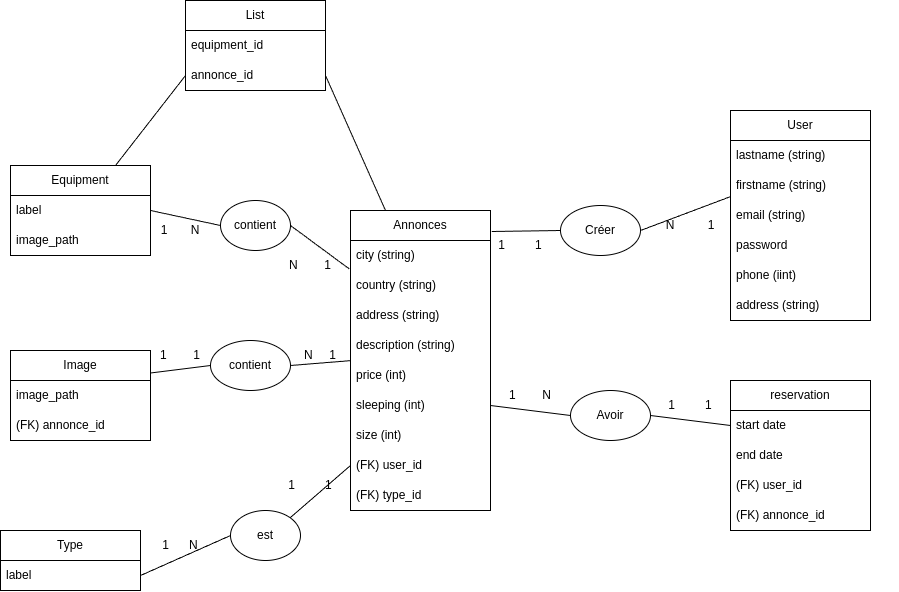

The diagram above was exported from draw.io. Its source (the exported page's mxGraphModel, read from the mxfile embedded in the PNG):
<mxGraphModel dx="1113" dy="681" grid="1" gridSize="10" guides="1" tooltips="1" connect="1" arrows="1" fold="1" page="1" pageScale="1" pageWidth="827" pageHeight="1169" math="0" shadow="0">
  <root>
    <mxCell id="0" />
    <mxCell id="1" parent="0" />
    <mxCell id="kcUUOc05Uhu6Ot_UJoS0-3" value="" style="edgeStyle=orthogonalEdgeStyle;rounded=0;orthogonalLoop=1;jettySize=auto;html=1;" parent="1" edge="1">
      <mxGeometry relative="1" as="geometry">
        <mxPoint x="565" y="180" as="sourcePoint" />
      </mxGeometry>
    </mxCell>
    <mxCell id="EHNvo1zEr6VptxMVqmL--5" value="reservation" style="swimlane;fontStyle=0;childLayout=stackLayout;horizontal=1;startSize=30;horizontalStack=0;resizeParent=1;resizeParentMax=0;resizeLast=0;collapsible=1;marginBottom=0;whiteSpace=wrap;html=1;" parent="1" vertex="1">
      <mxGeometry x="730" y="420" width="140" height="150" as="geometry" />
    </mxCell>
    <mxCell id="EHNvo1zEr6VptxMVqmL--6" value="start date" style="text;strokeColor=none;fillColor=none;align=left;verticalAlign=middle;spacingLeft=4;spacingRight=4;overflow=hidden;points=[[0,0.5],[1,0.5]];portConstraint=eastwest;rotatable=0;whiteSpace=wrap;html=1;" parent="EHNvo1zEr6VptxMVqmL--5" vertex="1">
      <mxGeometry y="30" width="140" height="30" as="geometry" />
    </mxCell>
    <mxCell id="EHNvo1zEr6VptxMVqmL--7" value="end date" style="text;strokeColor=none;fillColor=none;align=left;verticalAlign=middle;spacingLeft=4;spacingRight=4;overflow=hidden;points=[[0,0.5],[1,0.5]];portConstraint=eastwest;rotatable=0;whiteSpace=wrap;html=1;" parent="EHNvo1zEr6VptxMVqmL--5" vertex="1">
      <mxGeometry y="60" width="140" height="30" as="geometry" />
    </mxCell>
    <mxCell id="EHNvo1zEr6VptxMVqmL--143" value="(FK) user_id" style="text;strokeColor=none;fillColor=none;align=left;verticalAlign=middle;spacingLeft=4;spacingRight=4;overflow=hidden;points=[[0,0.5],[1,0.5]];portConstraint=eastwest;rotatable=0;whiteSpace=wrap;html=1;" parent="EHNvo1zEr6VptxMVqmL--5" vertex="1">
      <mxGeometry y="90" width="140" height="30" as="geometry" />
    </mxCell>
    <mxCell id="EHNvo1zEr6VptxMVqmL--144" value="(FK) annonce_id" style="text;strokeColor=none;fillColor=none;align=left;verticalAlign=middle;spacingLeft=4;spacingRight=4;overflow=hidden;points=[[0,0.5],[1,0.5]];portConstraint=eastwest;rotatable=0;whiteSpace=wrap;html=1;" parent="EHNvo1zEr6VptxMVqmL--5" vertex="1">
      <mxGeometry y="120" width="140" height="30" as="geometry" />
    </mxCell>
    <mxCell id="EHNvo1zEr6VptxMVqmL--13" value="User" style="swimlane;fontStyle=0;childLayout=stackLayout;horizontal=1;startSize=30;horizontalStack=0;resizeParent=1;resizeParentMax=0;resizeLast=0;collapsible=1;marginBottom=0;whiteSpace=wrap;html=1;" parent="1" vertex="1">
      <mxGeometry x="730" y="150" width="140" height="210" as="geometry" />
    </mxCell>
    <mxCell id="EHNvo1zEr6VptxMVqmL--14" value="lastname (string)" style="text;strokeColor=none;fillColor=none;align=left;verticalAlign=middle;spacingLeft=4;spacingRight=4;overflow=hidden;points=[[0,0.5],[1,0.5]];portConstraint=eastwest;rotatable=0;whiteSpace=wrap;html=1;" parent="EHNvo1zEr6VptxMVqmL--13" vertex="1">
      <mxGeometry y="30" width="140" height="30" as="geometry" />
    </mxCell>
    <mxCell id="EHNvo1zEr6VptxMVqmL--15" value="firstname (string)" style="text;strokeColor=none;fillColor=none;align=left;verticalAlign=middle;spacingLeft=4;spacingRight=4;overflow=hidden;points=[[0,0.5],[1,0.5]];portConstraint=eastwest;rotatable=0;whiteSpace=wrap;html=1;" parent="EHNvo1zEr6VptxMVqmL--13" vertex="1">
      <mxGeometry y="60" width="140" height="30" as="geometry" />
    </mxCell>
    <mxCell id="EHNvo1zEr6VptxMVqmL--16" value="email (string)" style="text;strokeColor=none;fillColor=none;align=left;verticalAlign=middle;spacingLeft=4;spacingRight=4;overflow=hidden;points=[[0,0.5],[1,0.5]];portConstraint=eastwest;rotatable=0;whiteSpace=wrap;html=1;" parent="EHNvo1zEr6VptxMVqmL--13" vertex="1">
      <mxGeometry y="90" width="140" height="30" as="geometry" />
    </mxCell>
    <mxCell id="_oTaVP2IuoGM0yv1xKtW-3" value="password" style="text;strokeColor=none;fillColor=none;align=left;verticalAlign=middle;spacingLeft=4;spacingRight=4;overflow=hidden;points=[[0,0.5],[1,0.5]];portConstraint=eastwest;rotatable=0;whiteSpace=wrap;html=1;" vertex="1" parent="EHNvo1zEr6VptxMVqmL--13">
      <mxGeometry y="120" width="140" height="30" as="geometry" />
    </mxCell>
    <mxCell id="EHNvo1zEr6VptxMVqmL--22" value="phone (iint)" style="text;strokeColor=none;fillColor=none;align=left;verticalAlign=middle;spacingLeft=4;spacingRight=4;overflow=hidden;points=[[0,0.5],[1,0.5]];portConstraint=eastwest;rotatable=0;whiteSpace=wrap;html=1;" parent="EHNvo1zEr6VptxMVqmL--13" vertex="1">
      <mxGeometry y="150" width="140" height="30" as="geometry" />
    </mxCell>
    <mxCell id="EHNvo1zEr6VptxMVqmL--23" value="address (string)" style="text;strokeColor=none;fillColor=none;align=left;verticalAlign=middle;spacingLeft=4;spacingRight=4;overflow=hidden;points=[[0,0.5],[1,0.5]];portConstraint=eastwest;rotatable=0;whiteSpace=wrap;html=1;" parent="EHNvo1zEr6VptxMVqmL--13" vertex="1">
      <mxGeometry y="180" width="140" height="30" as="geometry" />
    </mxCell>
    <mxCell id="EHNvo1zEr6VptxMVqmL--17" value="Annonces" style="swimlane;fontStyle=0;childLayout=stackLayout;horizontal=1;startSize=30;horizontalStack=0;resizeParent=1;resizeParentMax=0;resizeLast=0;collapsible=1;marginBottom=0;whiteSpace=wrap;html=1;" parent="1" vertex="1">
      <mxGeometry x="350" y="250" width="140" height="300" as="geometry" />
    </mxCell>
    <mxCell id="EHNvo1zEr6VptxMVqmL--18" value="city (string)" style="text;strokeColor=none;fillColor=none;align=left;verticalAlign=middle;spacingLeft=4;spacingRight=4;overflow=hidden;points=[[0,0.5],[1,0.5]];portConstraint=eastwest;rotatable=0;whiteSpace=wrap;html=1;" parent="EHNvo1zEr6VptxMVqmL--17" vertex="1">
      <mxGeometry y="30" width="140" height="30" as="geometry" />
    </mxCell>
    <mxCell id="EHNvo1zEr6VptxMVqmL--19" value="country (string)" style="text;strokeColor=none;fillColor=none;align=left;verticalAlign=middle;spacingLeft=4;spacingRight=4;overflow=hidden;points=[[0,0.5],[1,0.5]];portConstraint=eastwest;rotatable=0;whiteSpace=wrap;html=1;" parent="EHNvo1zEr6VptxMVqmL--17" vertex="1">
      <mxGeometry y="60" width="140" height="30" as="geometry" />
    </mxCell>
    <mxCell id="EHNvo1zEr6VptxMVqmL--20" value="address (string)" style="text;strokeColor=none;fillColor=none;align=left;verticalAlign=middle;spacingLeft=4;spacingRight=4;overflow=hidden;points=[[0,0.5],[1,0.5]];portConstraint=eastwest;rotatable=0;whiteSpace=wrap;html=1;" parent="EHNvo1zEr6VptxMVqmL--17" vertex="1">
      <mxGeometry y="90" width="140" height="30" as="geometry" />
    </mxCell>
    <mxCell id="EHNvo1zEr6VptxMVqmL--25" value="description (string)" style="text;strokeColor=none;fillColor=none;align=left;verticalAlign=middle;spacingLeft=4;spacingRight=4;overflow=hidden;points=[[0,0.5],[1,0.5]];portConstraint=eastwest;rotatable=0;whiteSpace=wrap;html=1;" parent="EHNvo1zEr6VptxMVqmL--17" vertex="1">
      <mxGeometry y="120" width="140" height="30" as="geometry" />
    </mxCell>
    <mxCell id="EHNvo1zEr6VptxMVqmL--27" value="price (int)" style="text;strokeColor=none;fillColor=none;align=left;verticalAlign=middle;spacingLeft=4;spacingRight=4;overflow=hidden;points=[[0,0.5],[1,0.5]];portConstraint=eastwest;rotatable=0;whiteSpace=wrap;html=1;" parent="EHNvo1zEr6VptxMVqmL--17" vertex="1">
      <mxGeometry y="150" width="140" height="30" as="geometry" />
    </mxCell>
    <mxCell id="EHNvo1zEr6VptxMVqmL--30" value="sleeping (int)" style="text;strokeColor=none;fillColor=none;align=left;verticalAlign=middle;spacingLeft=4;spacingRight=4;overflow=hidden;points=[[0,0.5],[1,0.5]];portConstraint=eastwest;rotatable=0;whiteSpace=wrap;html=1;" parent="EHNvo1zEr6VptxMVqmL--17" vertex="1">
      <mxGeometry y="180" width="140" height="30" as="geometry" />
    </mxCell>
    <mxCell id="EHNvo1zEr6VptxMVqmL--40" value="size (int)" style="text;strokeColor=none;fillColor=none;align=left;verticalAlign=middle;spacingLeft=4;spacingRight=4;overflow=hidden;points=[[0,0.5],[1,0.5]];portConstraint=eastwest;rotatable=0;whiteSpace=wrap;html=1;" parent="EHNvo1zEr6VptxMVqmL--17" vertex="1">
      <mxGeometry y="210" width="140" height="30" as="geometry" />
    </mxCell>
    <mxCell id="EHNvo1zEr6VptxMVqmL--102" value="(FK) user_id" style="text;strokeColor=none;fillColor=none;align=left;verticalAlign=middle;spacingLeft=4;spacingRight=4;overflow=hidden;points=[[0,0.5],[1,0.5]];portConstraint=eastwest;rotatable=0;whiteSpace=wrap;html=1;" parent="EHNvo1zEr6VptxMVqmL--17" vertex="1">
      <mxGeometry y="240" width="140" height="30" as="geometry" />
    </mxCell>
    <mxCell id="EHNvo1zEr6VptxMVqmL--145" value="(FK) type_id" style="text;strokeColor=none;fillColor=none;align=left;verticalAlign=middle;spacingLeft=4;spacingRight=4;overflow=hidden;points=[[0,0.5],[1,0.5]];portConstraint=eastwest;rotatable=0;whiteSpace=wrap;html=1;" parent="EHNvo1zEr6VptxMVqmL--17" vertex="1">
      <mxGeometry y="270" width="140" height="30" as="geometry" />
    </mxCell>
    <mxCell id="EHNvo1zEr6VptxMVqmL--44" value="Equipment" style="swimlane;fontStyle=0;childLayout=stackLayout;horizontal=1;startSize=30;horizontalStack=0;resizeParent=1;resizeParentMax=0;resizeLast=0;collapsible=1;marginBottom=0;whiteSpace=wrap;html=1;" parent="1" vertex="1">
      <mxGeometry x="10" y="205" width="140" height="90" as="geometry" />
    </mxCell>
    <mxCell id="EHNvo1zEr6VptxMVqmL--45" value="label" style="text;strokeColor=none;fillColor=none;align=left;verticalAlign=middle;spacingLeft=4;spacingRight=4;overflow=hidden;points=[[0,0.5],[1,0.5]];portConstraint=eastwest;rotatable=0;whiteSpace=wrap;html=1;" parent="EHNvo1zEr6VptxMVqmL--44" vertex="1">
      <mxGeometry y="30" width="140" height="30" as="geometry" />
    </mxCell>
    <mxCell id="EHNvo1zEr6VptxMVqmL--56" value="image_path" style="text;strokeColor=none;fillColor=none;align=left;verticalAlign=middle;spacingLeft=4;spacingRight=4;overflow=hidden;points=[[0,0.5],[1,0.5]];portConstraint=eastwest;rotatable=0;whiteSpace=wrap;html=1;" parent="EHNvo1zEr6VptxMVqmL--44" vertex="1">
      <mxGeometry y="60" width="140" height="30" as="geometry" />
    </mxCell>
    <mxCell id="EHNvo1zEr6VptxMVqmL--84" value="Image" style="swimlane;fontStyle=0;childLayout=stackLayout;horizontal=1;startSize=30;horizontalStack=0;resizeParent=1;resizeParentMax=0;resizeLast=0;collapsible=1;marginBottom=0;whiteSpace=wrap;html=1;" parent="1" vertex="1">
      <mxGeometry x="10" y="390" width="140" height="90" as="geometry" />
    </mxCell>
    <mxCell id="EHNvo1zEr6VptxMVqmL--85" value="image_path" style="text;strokeColor=none;fillColor=none;align=left;verticalAlign=middle;spacingLeft=4;spacingRight=4;overflow=hidden;points=[[0,0.5],[1,0.5]];portConstraint=eastwest;rotatable=0;whiteSpace=wrap;html=1;" parent="EHNvo1zEr6VptxMVqmL--84" vertex="1">
      <mxGeometry y="30" width="140" height="30" as="geometry" />
    </mxCell>
    <mxCell id="_oTaVP2IuoGM0yv1xKtW-2" value="(FK) annonce_id" style="text;strokeColor=none;fillColor=none;align=left;verticalAlign=middle;spacingLeft=4;spacingRight=4;overflow=hidden;points=[[0,0.5],[1,0.5]];portConstraint=eastwest;rotatable=0;whiteSpace=wrap;html=1;" vertex="1" parent="EHNvo1zEr6VptxMVqmL--84">
      <mxGeometry y="60" width="140" height="30" as="geometry" />
    </mxCell>
    <mxCell id="EHNvo1zEr6VptxMVqmL--88" value="Type" style="swimlane;fontStyle=0;childLayout=stackLayout;horizontal=1;startSize=30;horizontalStack=0;resizeParent=1;resizeParentMax=0;resizeLast=0;collapsible=1;marginBottom=0;whiteSpace=wrap;html=1;" parent="1" vertex="1">
      <mxGeometry y="570" width="140" height="60" as="geometry" />
    </mxCell>
    <mxCell id="EHNvo1zEr6VptxMVqmL--89" value="label" style="text;strokeColor=none;fillColor=none;align=left;verticalAlign=middle;spacingLeft=4;spacingRight=4;overflow=hidden;points=[[0,0.5],[1,0.5]];portConstraint=eastwest;rotatable=0;whiteSpace=wrap;html=1;" parent="EHNvo1zEr6VptxMVqmL--88" vertex="1">
      <mxGeometry y="30" width="140" height="30" as="geometry" />
    </mxCell>
    <mxCell id="EHNvo1zEr6VptxMVqmL--92" style="edgeStyle=orthogonalEdgeStyle;rounded=0;orthogonalLoop=1;jettySize=auto;html=1;exitX=0;exitY=0.5;exitDx=0;exitDy=0;entryX=1.007;entryY=0.166;entryDx=0;entryDy=0;entryPerimeter=0;strokeColor=none;" parent="1" source="EHNvo1zEr6VptxMVqmL--120" target="EHNvo1zEr6VptxMVqmL--7" edge="1">
      <mxGeometry relative="1" as="geometry">
        <Array as="points" />
      </mxGeometry>
    </mxCell>
    <mxCell id="EHNvo1zEr6VptxMVqmL--96" value="contient" style="ellipse;whiteSpace=wrap;html=1;" parent="1" vertex="1">
      <mxGeometry x="220" y="240" width="70" height="50" as="geometry" />
    </mxCell>
    <mxCell id="EHNvo1zEr6VptxMVqmL--97" value="Créer" style="ellipse;whiteSpace=wrap;html=1;" parent="1" vertex="1">
      <mxGeometry x="560" y="245" width="80" height="50" as="geometry" />
    </mxCell>
    <mxCell id="EHNvo1zEr6VptxMVqmL--98" value="" style="endArrow=none;html=1;rounded=0;exitX=1.009;exitY=0.07;exitDx=0;exitDy=0;exitPerimeter=0;entryX=0;entryY=0.5;entryDx=0;entryDy=0;" parent="1" source="EHNvo1zEr6VptxMVqmL--17" target="EHNvo1zEr6VptxMVqmL--97" edge="1">
      <mxGeometry width="50" height="50" relative="1" as="geometry">
        <mxPoint x="530" y="480" as="sourcePoint" />
        <mxPoint x="580" y="430" as="targetPoint" />
      </mxGeometry>
    </mxCell>
    <mxCell id="EHNvo1zEr6VptxMVqmL--99" value="" style="endArrow=none;html=1;rounded=0;entryX=0.002;entryY=0.867;entryDx=0;entryDy=0;entryPerimeter=0;exitX=1;exitY=0.5;exitDx=0;exitDy=0;" parent="1" source="EHNvo1zEr6VptxMVqmL--97" target="EHNvo1zEr6VptxMVqmL--15" edge="1">
      <mxGeometry width="50" height="50" relative="1" as="geometry">
        <mxPoint x="530" y="480" as="sourcePoint" />
        <mxPoint x="580" y="430" as="targetPoint" />
      </mxGeometry>
    </mxCell>
    <mxCell id="EHNvo1zEr6VptxMVqmL--100" value="1&amp;nbsp; &amp;nbsp; &amp;nbsp; &amp;nbsp; &amp;nbsp;1" style="text;html=1;strokeColor=none;fillColor=none;align=center;verticalAlign=middle;whiteSpace=wrap;rounded=0;" parent="1" vertex="1">
      <mxGeometry x="480" y="270" width="80" height="30" as="geometry" />
    </mxCell>
    <mxCell id="EHNvo1zEr6VptxMVqmL--101" value="N&amp;nbsp; &amp;nbsp; &amp;nbsp; &amp;nbsp; &amp;nbsp; 1" style="text;html=1;strokeColor=none;fillColor=none;align=center;verticalAlign=middle;whiteSpace=wrap;rounded=0;" parent="1" vertex="1">
      <mxGeometry x="660" y="250" width="60" height="30" as="geometry" />
    </mxCell>
    <mxCell id="EHNvo1zEr6VptxMVqmL--103" value="" style="endArrow=none;html=1;rounded=0;exitX=1;exitY=0.5;exitDx=0;exitDy=0;entryX=0;entryY=0.5;entryDx=0;entryDy=0;" parent="1" source="EHNvo1zEr6VptxMVqmL--45" target="EHNvo1zEr6VptxMVqmL--96" edge="1">
      <mxGeometry width="50" height="50" relative="1" as="geometry">
        <mxPoint x="530" y="480" as="sourcePoint" />
        <mxPoint x="580" y="430" as="targetPoint" />
      </mxGeometry>
    </mxCell>
    <mxCell id="EHNvo1zEr6VptxMVqmL--104" value="" style="endArrow=none;html=1;rounded=0;exitX=1;exitY=0.5;exitDx=0;exitDy=0;entryX=-0.008;entryY=0.95;entryDx=0;entryDy=0;entryPerimeter=0;" parent="1" source="EHNvo1zEr6VptxMVqmL--96" target="EHNvo1zEr6VptxMVqmL--18" edge="1">
      <mxGeometry width="50" height="50" relative="1" as="geometry">
        <mxPoint x="530" y="480" as="sourcePoint" />
        <mxPoint x="580" y="430" as="targetPoint" />
      </mxGeometry>
    </mxCell>
    <mxCell id="EHNvo1zEr6VptxMVqmL--105" value="1&amp;nbsp; &amp;nbsp; &amp;nbsp; &amp;nbsp;N" style="text;html=1;strokeColor=none;fillColor=none;align=center;verticalAlign=middle;whiteSpace=wrap;rounded=0;" parent="1" vertex="1">
      <mxGeometry x="150" y="255" width="60" height="30" as="geometry" />
    </mxCell>
    <mxCell id="EHNvo1zEr6VptxMVqmL--110" value="" style="edgeStyle=orthogonalEdgeStyle;rounded=0;orthogonalLoop=1;jettySize=auto;html=1;exitX=0;exitY=0.5;exitDx=0;exitDy=0;entryX=1.007;entryY=0.166;entryDx=0;entryDy=0;entryPerimeter=0;strokeColor=none;" parent="1" source="EHNvo1zEr6VptxMVqmL--20" target="EHNvo1zEr6VptxMVqmL--109" edge="1">
      <mxGeometry relative="1" as="geometry">
        <mxPoint x="350" y="365" as="sourcePoint" />
        <mxPoint x="141" y="485" as="targetPoint" />
        <Array as="points">
          <mxPoint x="344" y="365" />
          <mxPoint x="344" y="360" />
        </Array>
      </mxGeometry>
    </mxCell>
    <mxCell id="EHNvo1zEr6VptxMVqmL--109" value="N&amp;nbsp; &amp;nbsp; &amp;nbsp; &amp;nbsp; 1" style="text;html=1;strokeColor=none;fillColor=none;align=center;verticalAlign=middle;whiteSpace=wrap;rounded=0;" parent="1" vertex="1">
      <mxGeometry x="280" y="290" width="60" height="30" as="geometry" />
    </mxCell>
    <mxCell id="EHNvo1zEr6VptxMVqmL--112" value="" style="edgeStyle=orthogonalEdgeStyle;rounded=0;orthogonalLoop=1;jettySize=auto;html=1;exitX=0;exitY=0.5;exitDx=0;exitDy=0;entryX=1.007;entryY=0.166;entryDx=0;entryDy=0;entryPerimeter=0;strokeColor=none;" parent="1" source="EHNvo1zEr6VptxMVqmL--109" target="EHNvo1zEr6VptxMVqmL--111" edge="1">
      <mxGeometry relative="1" as="geometry">
        <mxPoint x="280" y="305" as="sourcePoint" />
        <mxPoint x="141" y="485" as="targetPoint" />
        <Array as="points">
          <mxPoint x="250" y="360" />
          <mxPoint x="250" y="485" />
        </Array>
      </mxGeometry>
    </mxCell>
    <mxCell id="EHNvo1zEr6VptxMVqmL--111" value="Avoir" style="ellipse;whiteSpace=wrap;html=1;" parent="1" vertex="1">
      <mxGeometry x="570" y="430" width="80" height="50" as="geometry" />
    </mxCell>
    <mxCell id="EHNvo1zEr6VptxMVqmL--113" value="" style="endArrow=none;html=1;rounded=0;exitX=0;exitY=0.5;exitDx=0;exitDy=0;entryX=1;entryY=0.5;entryDx=0;entryDy=0;" parent="1" source="EHNvo1zEr6VptxMVqmL--6" target="EHNvo1zEr6VptxMVqmL--111" edge="1">
      <mxGeometry width="50" height="50" relative="1" as="geometry">
        <mxPoint x="530" y="480" as="sourcePoint" />
        <mxPoint x="580" y="430" as="targetPoint" />
      </mxGeometry>
    </mxCell>
    <mxCell id="EHNvo1zEr6VptxMVqmL--114" value="" style="endArrow=none;html=1;rounded=0;entryX=1;entryY=0.5;entryDx=0;entryDy=0;" parent="1" target="EHNvo1zEr6VptxMVqmL--30" edge="1">
      <mxGeometry width="50" height="50" relative="1" as="geometry">
        <mxPoint x="570" y="455" as="sourcePoint" />
        <mxPoint x="580" y="430" as="targetPoint" />
      </mxGeometry>
    </mxCell>
    <mxCell id="EHNvo1zEr6VptxMVqmL--121" value="" style="edgeStyle=orthogonalEdgeStyle;rounded=0;orthogonalLoop=1;jettySize=auto;html=1;exitX=0;exitY=0.5;exitDx=0;exitDy=0;entryX=1.007;entryY=0.166;entryDx=0;entryDy=0;entryPerimeter=0;strokeColor=none;" parent="1" source="EHNvo1zEr6VptxMVqmL--111" target="EHNvo1zEr6VptxMVqmL--120" edge="1">
      <mxGeometry relative="1" as="geometry">
        <mxPoint x="205" y="465" as="sourcePoint" />
        <mxPoint x="141" y="485" as="targetPoint" />
        <Array as="points" />
      </mxGeometry>
    </mxCell>
    <mxCell id="EHNvo1zEr6VptxMVqmL--120" value="1&amp;nbsp; &amp;nbsp; &amp;nbsp; &amp;nbsp; N" style="text;html=1;strokeColor=none;fillColor=none;align=center;verticalAlign=middle;whiteSpace=wrap;rounded=0;" parent="1" vertex="1">
      <mxGeometry x="500" y="420" width="60" height="30" as="geometry" />
    </mxCell>
    <mxCell id="EHNvo1zEr6VptxMVqmL--122" value="1&amp;nbsp; &amp;nbsp; &amp;nbsp; &amp;nbsp; &amp;nbsp;1" style="text;html=1;strokeColor=none;fillColor=none;align=center;verticalAlign=middle;whiteSpace=wrap;rounded=0;" parent="1" vertex="1">
      <mxGeometry x="660" y="430" width="60" height="30" as="geometry" />
    </mxCell>
    <mxCell id="EHNvo1zEr6VptxMVqmL--132" value="contient" style="ellipse;whiteSpace=wrap;html=1;" parent="1" vertex="1">
      <mxGeometry x="210" y="380" width="80" height="50" as="geometry" />
    </mxCell>
    <mxCell id="EHNvo1zEr6VptxMVqmL--133" value="" style="endArrow=none;html=1;rounded=0;exitX=-0.003;exitY=1.006;exitDx=0;exitDy=0;entryX=1;entryY=0.5;entryDx=0;entryDy=0;exitPerimeter=0;" parent="1" source="EHNvo1zEr6VptxMVqmL--25" target="EHNvo1zEr6VptxMVqmL--132" edge="1">
      <mxGeometry width="50" height="50" relative="1" as="geometry">
        <mxPoint x="530" y="480" as="sourcePoint" />
        <mxPoint x="580" y="430" as="targetPoint" />
      </mxGeometry>
    </mxCell>
    <mxCell id="EHNvo1zEr6VptxMVqmL--134" value="" style="endArrow=none;html=1;rounded=0;exitX=1;exitY=0.25;exitDx=0;exitDy=0;entryX=0;entryY=0.5;entryDx=0;entryDy=0;" parent="1" source="EHNvo1zEr6VptxMVqmL--84" target="EHNvo1zEr6VptxMVqmL--132" edge="1">
      <mxGeometry width="50" height="50" relative="1" as="geometry">
        <mxPoint x="530" y="480" as="sourcePoint" />
        <mxPoint x="580" y="430" as="targetPoint" />
      </mxGeometry>
    </mxCell>
    <mxCell id="EHNvo1zEr6VptxMVqmL--135" value="N&amp;nbsp; &amp;nbsp; &amp;nbsp;1" style="text;html=1;strokeColor=none;fillColor=none;align=center;verticalAlign=middle;whiteSpace=wrap;rounded=0;" parent="1" vertex="1">
      <mxGeometry x="290" y="380" width="60" height="30" as="geometry" />
    </mxCell>
    <mxCell id="EHNvo1zEr6VptxMVqmL--136" value="1&amp;nbsp; &amp;nbsp; &amp;nbsp; &amp;nbsp; 1" style="text;html=1;strokeColor=none;fillColor=none;align=center;verticalAlign=middle;whiteSpace=wrap;rounded=0;" parent="1" vertex="1">
      <mxGeometry x="150" y="380" width="60" height="30" as="geometry" />
    </mxCell>
    <mxCell id="EHNvo1zEr6VptxMVqmL--137" value="est" style="ellipse;whiteSpace=wrap;html=1;" parent="1" vertex="1">
      <mxGeometry x="230" y="550" width="70" height="50" as="geometry" />
    </mxCell>
    <mxCell id="EHNvo1zEr6VptxMVqmL--138" value="" style="endArrow=none;html=1;rounded=0;entryX=0;entryY=0.5;entryDx=0;entryDy=0;exitX=1;exitY=0;exitDx=0;exitDy=0;" parent="1" source="EHNvo1zEr6VptxMVqmL--137" target="EHNvo1zEr6VptxMVqmL--102" edge="1">
      <mxGeometry width="50" height="50" relative="1" as="geometry">
        <mxPoint x="340" y="580" as="sourcePoint" />
        <mxPoint x="580" y="430" as="targetPoint" />
      </mxGeometry>
    </mxCell>
    <mxCell id="EHNvo1zEr6VptxMVqmL--139" value="" style="endArrow=none;html=1;rounded=0;exitX=0;exitY=0.5;exitDx=0;exitDy=0;entryX=1;entryY=0.5;entryDx=0;entryDy=0;" parent="1" source="EHNvo1zEr6VptxMVqmL--137" target="EHNvo1zEr6VptxMVqmL--89" edge="1">
      <mxGeometry width="50" height="50" relative="1" as="geometry">
        <mxPoint x="530" y="480" as="sourcePoint" />
        <mxPoint x="580" y="430" as="targetPoint" />
      </mxGeometry>
    </mxCell>
    <mxCell id="EHNvo1zEr6VptxMVqmL--140" value="1&amp;nbsp; &amp;nbsp; &amp;nbsp; N" style="text;html=1;strokeColor=none;fillColor=none;align=center;verticalAlign=middle;whiteSpace=wrap;rounded=0;" parent="1" vertex="1">
      <mxGeometry x="150" y="570" width="60" height="30" as="geometry" />
    </mxCell>
    <mxCell id="EHNvo1zEr6VptxMVqmL--141" value="1&amp;nbsp; &amp;nbsp; &amp;nbsp; &amp;nbsp; &amp;nbsp;1" style="text;html=1;strokeColor=none;fillColor=none;align=center;verticalAlign=middle;whiteSpace=wrap;rounded=0;" parent="1" vertex="1">
      <mxGeometry x="280" y="510" width="60" height="30" as="geometry" />
    </mxCell>
    <mxCell id="_oTaVP2IuoGM0yv1xKtW-4" value="List" style="swimlane;fontStyle=0;childLayout=stackLayout;horizontal=1;startSize=30;horizontalStack=0;resizeParent=1;resizeParentMax=0;resizeLast=0;collapsible=1;marginBottom=0;whiteSpace=wrap;html=1;" vertex="1" parent="1">
      <mxGeometry x="185" y="40" width="140" height="90" as="geometry" />
    </mxCell>
    <mxCell id="_oTaVP2IuoGM0yv1xKtW-5" value="equipment_id" style="text;strokeColor=none;fillColor=none;align=left;verticalAlign=middle;spacingLeft=4;spacingRight=4;overflow=hidden;points=[[0,0.5],[1,0.5]];portConstraint=eastwest;rotatable=0;whiteSpace=wrap;html=1;" vertex="1" parent="_oTaVP2IuoGM0yv1xKtW-4">
      <mxGeometry y="30" width="140" height="30" as="geometry" />
    </mxCell>
    <mxCell id="_oTaVP2IuoGM0yv1xKtW-6" value="annonce_id" style="text;strokeColor=none;fillColor=none;align=left;verticalAlign=middle;spacingLeft=4;spacingRight=4;overflow=hidden;points=[[0,0.5],[1,0.5]];portConstraint=eastwest;rotatable=0;whiteSpace=wrap;html=1;" vertex="1" parent="_oTaVP2IuoGM0yv1xKtW-4">
      <mxGeometry y="60" width="140" height="30" as="geometry" />
    </mxCell>
    <mxCell id="_oTaVP2IuoGM0yv1xKtW-8" value="" style="endArrow=none;html=1;rounded=0;exitX=0.25;exitY=0;exitDx=0;exitDy=0;entryX=1;entryY=0.5;entryDx=0;entryDy=0;" edge="1" parent="1" source="EHNvo1zEr6VptxMVqmL--17" target="_oTaVP2IuoGM0yv1xKtW-6">
      <mxGeometry width="50" height="50" relative="1" as="geometry">
        <mxPoint x="380" y="170" as="sourcePoint" />
        <mxPoint x="430" y="120" as="targetPoint" />
      </mxGeometry>
    </mxCell>
    <mxCell id="_oTaVP2IuoGM0yv1xKtW-9" value="" style="endArrow=none;html=1;rounded=0;exitX=0.75;exitY=0;exitDx=0;exitDy=0;entryX=0;entryY=0.5;entryDx=0;entryDy=0;" edge="1" parent="1" source="EHNvo1zEr6VptxMVqmL--44" target="_oTaVP2IuoGM0yv1xKtW-6">
      <mxGeometry width="50" height="50" relative="1" as="geometry">
        <mxPoint x="450" y="340" as="sourcePoint" />
        <mxPoint x="500" y="290" as="targetPoint" />
      </mxGeometry>
    </mxCell>
  </root>
</mxGraphModel>